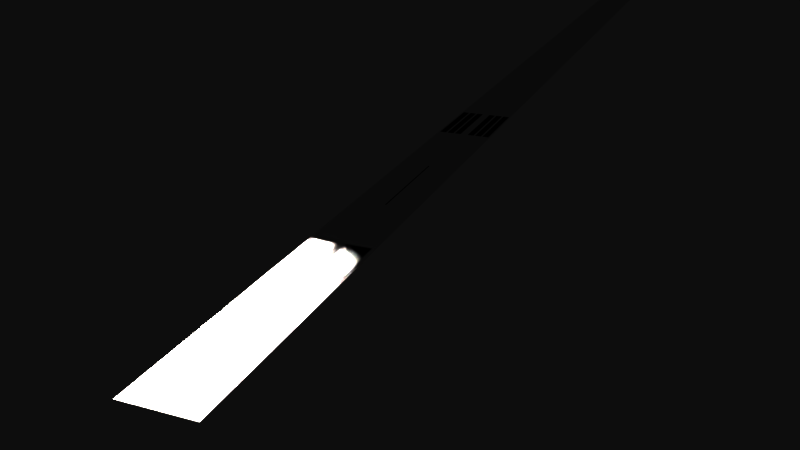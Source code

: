 # Source: landing_strip.blend  (saved by Blender 2.78.0; exported with 4.5.12 LTS)
import bpy
from mathutils import Matrix  # noqa: F401  (used for matrix-valued properties, if any)

bpy.ops.wm.read_factory_settings(use_empty=True)
scene = bpy.context.scene
scene.name = 'Scene'

# ---- collections
col_collection_1 = bpy.data.collections.new('Collection 1'); scene.collection.children.link(col_collection_1)

# ---- world
world_world = bpy.data.worlds.new('World'); scene.world = world_world
world_world.color = (0.05088, 0.05088, 0.05088)
world_world.use_sun_shadow = False
world_world.sun_shadow_jitter_overblur = 0.0
world_world.cycles.sampling_method = 'MANUAL'

# ---- cameras
cam_camera = bpy.data.cameras.new('Camera')
cam_camera.clip_end = 100.0
cam_camera.lens = 35.0
cam_camera.sensor_width = 32.0
cam_camera.sensor_height = 18.0
cam_camera.ortho_scale = 7.314
cam_camera.dof.focus_distance = 0.0
cam_camera.dof.aperture_fstop = 128.0

# ---- lights
light_hemi_003 = bpy.data.lights.new('Hemi.003', 'SPOT')
light_hemi_003.color = (1.0, 0.9451, 0.9098)
light_hemi_003.transmission_factor = 0.0
light_hemi_003.use_shadow = False
light_hemi_003.energy = 100.0
light_hemi_003.shadow_buffer_clip_start = 0.5
light_hemi_003.shadow_soft_size = 0.1
light_hemi_003.shadow_maximum_resolution = 0.006
light_hemi_003.use_absolute_resolution = True
light_hemi_002 = bpy.data.lights.new('Hemi.002', 'SPOT')
light_hemi_002.color = (1.0, 0.9451, 0.9098)
light_hemi_002.transmission_factor = 0.0
light_hemi_002.use_shadow = False
light_hemi_002.energy = 100.0
light_hemi_002.shadow_buffer_clip_start = 0.5
light_hemi_002.shadow_soft_size = 0.1
light_hemi_002.shadow_maximum_resolution = 0.006
light_hemi_002.use_absolute_resolution = True
light_hemi_001 = bpy.data.lights.new('Hemi.001', 'SPOT')
light_hemi_001.color = (1.0, 0.9451, 0.9098)
light_hemi_001.transmission_factor = 0.0
light_hemi_001.use_shadow = False
light_hemi_001.energy = 100.0
light_hemi_001.shadow_buffer_clip_start = 0.5
light_hemi_001.shadow_soft_size = 0.1
light_hemi_001.shadow_maximum_resolution = 0.006
light_hemi_001.use_absolute_resolution = True
light_hemi = bpy.data.lights.new('Hemi', 'SPOT')
light_hemi.color = (1.0, 0.9451, 0.9098)
light_hemi.transmission_factor = 0.0
light_hemi.use_shadow = False
light_hemi.energy = 100.0
light_hemi.shadow_buffer_clip_start = 0.5
light_hemi.shadow_soft_size = 0.1
light_hemi.shadow_maximum_resolution = 0.006
light_hemi.use_absolute_resolution = True

# ---- meshes
me_plane = bpy.data.meshes.new('Plane')
me_plane.from_pydata([(-0.03014, -2.4, 0.0), (-0.02294, -2.4, 0.0), (-0.03014, -2.31, 0.0), (-0.02294, -2.31, 0.0), (-0.02094, -2.4, 0.0), (-0.01374, -2.4, 0.0), (-0.02094, -2.31, 0.0), (-0.01374, -2.31, 0.0), (-0.01174, -2.4, 0.0), (-0.004541, -2.4, 0.0), (-0.01174, -2.31, 0.0), (-0.004541, -2.31, 0.0), (0.0228, -2.4, 0.0), (0.03, -2.4, 0.0), (0.0228, -2.31, 0.0), (0.03, -2.31, 0.0), (0.0136, -2.4, 0.0), (0.0208, -2.4, 0.0), (0.0136, -2.31, 0.0), (0.0208, -2.31, 0.0), (-0.0006, -1.2, 1.613e-05), (0.0006, -1.2, 1.613e-05), (-0.0006, -1.08, 1.613e-05), (0.0006, -1.08, 1.613e-05), (-0.0006, -1.56, 1.613e-05), (0.0006, -1.56, 1.613e-05), (-0.0006, -1.44, 1.613e-05), (0.0006, -1.44, 1.613e-05), (-0.0006, -1.92, 1.613e-05), (0.0006, -1.92, 1.613e-05), (-0.0006, -1.8, 1.613e-05), (0.0006, -1.8, 1.613e-05), (-0.0006, -2.28, 1.613e-05), (0.0006, -2.28, 1.613e-05), (-0.0006, -2.16, 1.613e-05), (0.0006, -2.16, 1.613e-05), (0.0044, -2.4, 0.0), (0.0116, -2.4, 0.0), (0.0044, -2.31, 0.0), (0.0116, -2.31, 0.0), (-0.0006, -2.64, 0.0), (0.0006, -2.64, 0.0), (-0.0006, -2.52, 0.0), (0.0006, -2.52, 0.0), (-0.028, -2.808, 0.0), (-0.004, -2.808, 0.0), (-0.028, -2.736, 0.0), (-0.004, -2.736, 0.0), (-0.0224, -2.796, 0.0), (-0.0096, -2.796, 0.0), (-0.0224, -2.748, 0.0), (-0.0096, -2.748, 0.0), (-0.024, -2.976, 0.0), (-0.016, -2.976, 0.0), (-0.024, -2.856, 0.0), (-0.016, -2.856, 0.0), (-0.012, -2.976, 0.0), (-0.004, -2.976, 0.0), (-0.012, -2.856, 0.0), (-0.004, -2.856, 0.0), (0.004, -2.976, 0.0), (0.012, -2.976, 0.0), (0.004, -2.856, 0.0), (0.012, -2.856, 0.0), (0.016, -2.976, 0.0), (0.024, -2.976, 0.0), (0.016, -2.856, 0.0), (0.024, -2.856, 0.0), (-0.032, -3.0, 0.0), (0.032, -3.0, 0.0), (-0.032, 3.0, 0.0), (0.032, 3.0, 0.0), (0.004, -2.776, 0.0), (0.028, -2.776, 0.0), (0.004, -2.736, 0.0), (0.028, -2.736, 0.0), (0.0096, -2.764, 0.0), (0.0224, -2.764, 0.0), (0.0096, -2.748, 0.0), (0.0224, -2.748, 0.0), (0.0224, -2.776, 0.0), (0.028, -2.792, 0.0), (0.0224, -2.792, 0.0), (0.0096, -2.808, -1.255e-10), (0.0096, -2.804, -1.255e-10)], [], [(0, 1, 3, 2), (4, 5, 7, 6), (8, 9, 11, 10), (12, 13, 15, 14), (16, 17, 19, 18), (20, 21, 23, 22), (24, 25, 27, 26), (28, 29, 31, 30), (32, 33, 35, 34), (36, 37, 39, 38), (40, 41, 43, 42), (44, 45, 47, 46), (48, 49, 51, 50), (52, 53, 55, 54), (56, 57, 59, 58), (60, 61, 63, 62), (64, 65, 67, 66), (68, 69, 71, 70), (76, 77, 79, 78), (74, 75, 73, 81, 83, 84, 82, 80, 72)])
me_plane.use_remesh_preserve_volume = False
me_plane.use_remesh_preserve_attributes = False
me_plane.use_mirror_vertex_groups = False
me_plane.update()

# ---- objects
ob_hemi_003 = bpy.data.objects.new('Hemi.003', light_hemi_003)
ob_hemi_002 = bpy.data.objects.new('Hemi.002', light_hemi_002)
ob_hemi_001 = bpy.data.objects.new('Hemi.001', light_hemi_001)
ob_hemi = bpy.data.objects.new('Hemi', light_hemi)
ob_strip = bpy.data.objects.new('strip', me_plane)
ob_camera = bpy.data.objects.new('Camera', cam_camera)

# ---- transforms, parenting, visibility, modifiers, constraints
ob_hemi_003.location = (-0.05579, -2.736, 2.048e-09)
ob_hemi_003.rotation_euler = (1.571, 3.898e-08, -3.142)
ob_hemi_003.lineart.crease_threshold = 0.0
ob_hemi_002.location = (-0.051, -2.736, 2.048e-09)
ob_hemi_002.rotation_euler = (1.825, 9.894e-10, -3.142)
ob_hemi_002.lineart.crease_threshold = 0.0
ob_hemi_001.location = (-0.04545, -2.736, 2.048e-09)
ob_hemi_001.rotation_euler = (1.568, 3.948e-08, -3.142)
ob_hemi_001.lineart.crease_threshold = 0.0
ob_hemi.location = (-0.03981, -2.736, 2.048e-09)
ob_hemi.rotation_euler = (1.833, 2.145e-16, -3.142)
ob_hemi.lineart.crease_threshold = 0.0
ob_strip.location = (0.0, 0.0, 0.0)
ob_strip.lineart.crease_threshold = 0.0
ob_camera.location = (0.3063, -3.356, 0.317)
ob_camera.rotation_euler = (1.161, -5.018e-07, 0.3864)
ob_camera.lock_rotations_4d = False
ob_camera.empty_display_type = 'ARROWS'
ob_camera.color = (0.0, 0.0, 0.0, 0.0)
ob_camera.display_type = 'WIRE'
ob_camera.lineart.crease_threshold = 0.0

# ---- collection membership
col_collection_1.objects.link(ob_hemi_003)
col_collection_1.objects.link(ob_hemi_002)
col_collection_1.objects.link(ob_hemi_001)
col_collection_1.objects.link(ob_hemi)
col_collection_1.objects.link(ob_strip)
col_collection_1.objects.link(ob_camera)

# ---- scene / render settings (as saved in the file)
scene.camera = ob_camera
scene.frame_start = 1; scene.frame_end = 250; scene.frame_set(1)
scene.render.engine = 'BLENDER_EEVEE_NEXT'
scene.render.resolution_percentage = 50
scene.render.dither_intensity = 0.0
scene.cycles.use_denoising = False
scene.cycles.samples = 128
scene.cycles.sampling_pattern = 'TABULATED_SOBOL'
scene.cycles.light_sampling_threshold = 0.0
scene.cycles.use_adaptive_sampling = False
scene.cycles.use_light_tree = False
scene.cycles.blur_glossy = 0.0
scene.cycles.sample_clamp_indirect = 0.0
scene.view_settings.view_transform = 'Raw'
bpy.context.view_layer.update()

